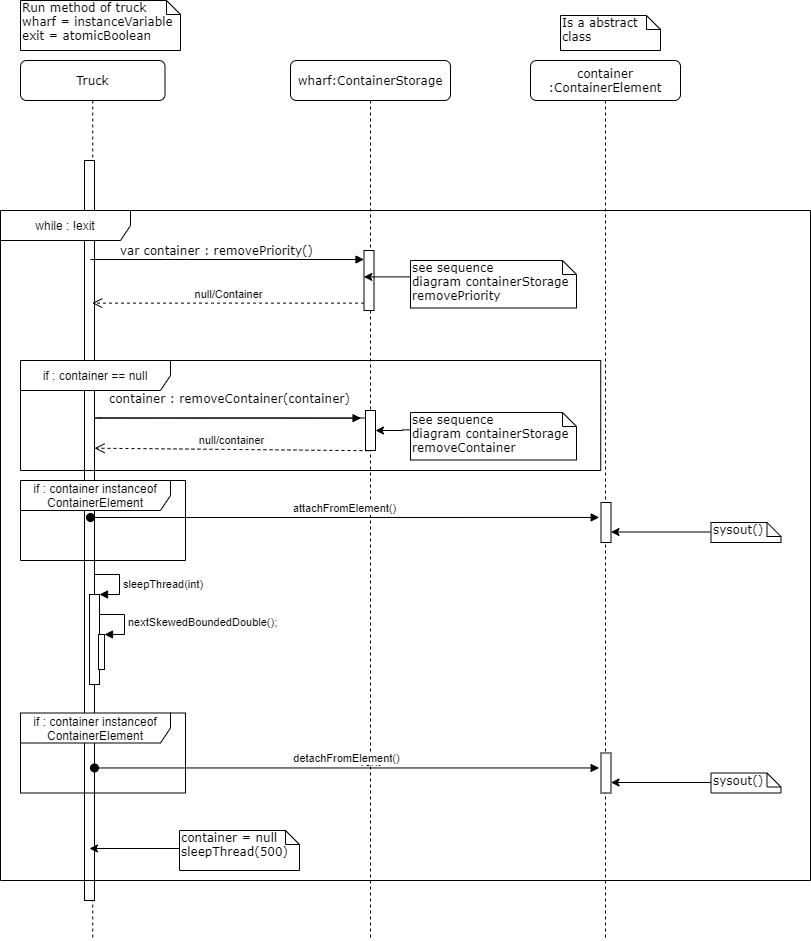

The diagram above was exported from draw.io. Its source (the exported page's mxGraphModel, read from the mxfile embedded in the PNG):
<mxGraphModel dx="700" dy="735" grid="1" gridSize="10" guides="1" tooltips="1" connect="1" arrows="1" fold="1" page="1" pageScale="1" pageWidth="827" pageHeight="1169" math="0" shadow="0">
  <root>
    <mxCell id="0" />
    <mxCell id="1" parent="0" />
    <mxCell id="mZtGUrL6PC_-UDbkxPnp-1" value="wharf:ContainerStorage" style="shape=umlLifeline;perimeter=lifelinePerimeter;whiteSpace=wrap;html=1;container=1;collapsible=0;recursiveResize=0;outlineConnect=0;rounded=1;shadow=0;comic=0;labelBackgroundColor=none;strokeWidth=1;fontFamily=Verdana;fontSize=12;align=center;" parent="1" vertex="1">
      <mxGeometry x="370" y="80" width="160" height="880" as="geometry" />
    </mxCell>
    <mxCell id="mZtGUrL6PC_-UDbkxPnp-2" value="" style="html=1;points=[];perimeter=orthogonalPerimeter;rounded=0;shadow=0;comic=0;labelBackgroundColor=none;strokeWidth=1;fontFamily=Verdana;fontSize=12;align=center;" parent="mZtGUrL6PC_-UDbkxPnp-1" vertex="1">
      <mxGeometry x="73.5" y="190" width="10" height="60" as="geometry" />
    </mxCell>
    <mxCell id="mZtGUrL6PC_-UDbkxPnp-34" value="Text" style="text;html=1;align=center;verticalAlign=middle;resizable=0;points=[];autosize=1;" parent="mZtGUrL6PC_-UDbkxPnp-1" vertex="1">
      <mxGeometry x="58.5" y="440" width="40" height="20" as="geometry" />
    </mxCell>
    <mxCell id="mZtGUrL6PC_-UDbkxPnp-25" value="container : removeContainer(container)" style="html=1;verticalAlign=bottom;endArrow=block;labelBackgroundColor=none;fontFamily=Verdana;fontSize=12;edgeStyle=elbowEdgeStyle;elbow=vertical;entryX=-0.443;entryY=0.191;entryDx=0;entryDy=0;entryPerimeter=0;" parent="mZtGUrL6PC_-UDbkxPnp-1" source="mZtGUrL6PC_-UDbkxPnp-23" target="mZtGUrL6PC_-UDbkxPnp-23" edge="1">
      <mxGeometry x="-0.5049" y="-10" relative="1" as="geometry">
        <mxPoint x="-199" y="357.4999999999999" as="sourcePoint" />
        <mxPoint x="593.5" y="357.5" as="targetPoint" />
        <Array as="points">
          <mxPoint x="-201" y="357.5" />
          <mxPoint x="-154" y="337.5" />
          <mxPoint x="-174" y="317.5" />
          <mxPoint x="-114" y="317.5" />
          <mxPoint x="-164" y="357.5" />
          <mxPoint x="-104" y="357.5" />
          <mxPoint x="-94" y="387.5" />
          <mxPoint x="-104" y="257.5" />
        </Array>
        <mxPoint as="offset" />
      </mxGeometry>
    </mxCell>
    <mxCell id="mZtGUrL6PC_-UDbkxPnp-26" value="null/container" style="html=1;verticalAlign=bottom;endArrow=open;dashed=1;endSize=8;exitX=0.295;exitY=1.005;exitDx=0;exitDy=0;exitPerimeter=0;" parent="mZtGUrL6PC_-UDbkxPnp-1" source="mZtGUrL6PC_-UDbkxPnp-23" edge="1">
      <mxGeometry relative="1" as="geometry">
        <mxPoint x="529" y="374.58000000000004" as="sourcePoint" />
        <mxPoint x="-196" y="387.70000000000005" as="targetPoint" />
      </mxGeometry>
    </mxCell>
    <mxCell id="mZtGUrL6PC_-UDbkxPnp-23" value="" style="html=1;points=[];perimeter=orthogonalPerimeter;rounded=0;shadow=0;comic=0;labelBackgroundColor=none;strokeWidth=1;fontFamily=Verdana;fontSize=12;align=center;" parent="mZtGUrL6PC_-UDbkxPnp-1" vertex="1">
      <mxGeometry x="75" y="350" width="10" height="40" as="geometry" />
    </mxCell>
    <mxCell id="mZtGUrL6PC_-UDbkxPnp-3" value="container :ContainerElement" style="shape=umlLifeline;perimeter=lifelinePerimeter;whiteSpace=wrap;html=1;container=1;collapsible=0;recursiveResize=0;outlineConnect=0;rounded=1;shadow=0;comic=0;labelBackgroundColor=none;strokeWidth=1;fontFamily=Verdana;fontSize=12;align=center;" parent="1" vertex="1">
      <mxGeometry x="610" y="80" width="150" height="880" as="geometry" />
    </mxCell>
    <mxCell id="mZtGUrL6PC_-UDbkxPnp-4" value="" style="html=1;points=[];perimeter=orthogonalPerimeter;rounded=0;shadow=0;comic=0;labelBackgroundColor=none;strokeWidth=1;fontFamily=Verdana;fontSize=12;align=center;" parent="mZtGUrL6PC_-UDbkxPnp-3" vertex="1">
      <mxGeometry x="70.5" y="442" width="10" height="40" as="geometry" />
    </mxCell>
    <mxCell id="mZtGUrL6PC_-UDbkxPnp-5" value="Truck" style="shape=umlLifeline;perimeter=lifelinePerimeter;whiteSpace=wrap;html=1;container=1;collapsible=0;recursiveResize=0;outlineConnect=0;rounded=1;shadow=0;comic=0;labelBackgroundColor=none;strokeWidth=1;fontFamily=Verdana;fontSize=12;align=center;" parent="1" vertex="1">
      <mxGeometry x="100" y="80" width="144.5" height="880" as="geometry" />
    </mxCell>
    <mxCell id="mZtGUrL6PC_-UDbkxPnp-6" value="" style="html=1;points=[];perimeter=orthogonalPerimeter;rounded=0;shadow=0;comic=0;labelBackgroundColor=none;strokeWidth=1;fontFamily=Verdana;fontSize=12;align=center;" parent="mZtGUrL6PC_-UDbkxPnp-5" vertex="1">
      <mxGeometry x="64" y="100" width="10" height="740" as="geometry" />
    </mxCell>
    <mxCell id="mZtGUrL6PC_-UDbkxPnp-7" value="" style="html=1;points=[];perimeter=orthogonalPerimeter;" parent="mZtGUrL6PC_-UDbkxPnp-5" vertex="1">
      <mxGeometry x="69" y="534" width="10" height="90" as="geometry" />
    </mxCell>
    <mxCell id="mZtGUrL6PC_-UDbkxPnp-8" value="sleepThread(int)" style="edgeStyle=orthogonalEdgeStyle;html=1;align=left;spacingLeft=2;endArrow=block;rounded=0;entryX=1;entryY=0;" parent="mZtGUrL6PC_-UDbkxPnp-5" target="mZtGUrL6PC_-UDbkxPnp-7" edge="1">
      <mxGeometry x="0.0769" relative="1" as="geometry">
        <mxPoint x="74" y="514" as="sourcePoint" />
        <Array as="points">
          <mxPoint x="99" y="514" />
        </Array>
        <mxPoint as="offset" />
      </mxGeometry>
    </mxCell>
    <mxCell id="mZtGUrL6PC_-UDbkxPnp-9" value="" style="html=1;points=[];perimeter=orthogonalPerimeter;" parent="mZtGUrL6PC_-UDbkxPnp-5" vertex="1">
      <mxGeometry x="78" y="574" width="6" height="35" as="geometry" />
    </mxCell>
    <mxCell id="mZtGUrL6PC_-UDbkxPnp-10" value="nextSkewedBoundedDouble();" style="edgeStyle=orthogonalEdgeStyle;html=1;align=left;spacingLeft=2;endArrow=block;rounded=0;entryX=1;entryY=0;" parent="mZtGUrL6PC_-UDbkxPnp-5" target="mZtGUrL6PC_-UDbkxPnp-9" edge="1">
      <mxGeometry relative="1" as="geometry">
        <mxPoint x="79" y="554" as="sourcePoint" />
        <Array as="points">
          <mxPoint x="104" y="554" />
        </Array>
      </mxGeometry>
    </mxCell>
    <mxCell id="mZtGUrL6PC_-UDbkxPnp-11" value="var container : removePriority()" style="html=1;verticalAlign=bottom;endArrow=block;labelBackgroundColor=none;fontFamily=Verdana;fontSize=12;edgeStyle=elbowEdgeStyle;elbow=vertical;" parent="1" target="mZtGUrL6PC_-UDbkxPnp-2" edge="1">
      <mxGeometry x="-0.0785" y="-1" relative="1" as="geometry">
        <mxPoint x="170" y="279" as="sourcePoint" />
        <mxPoint x="468.5" y="279" as="targetPoint" />
        <Array as="points">
          <mxPoint x="255" y="279" />
          <mxPoint x="215" y="259" />
          <mxPoint x="195" y="239" />
          <mxPoint x="255" y="239" />
          <mxPoint x="205" y="279" />
          <mxPoint x="265" y="279" />
          <mxPoint x="275" y="309" />
          <mxPoint x="265" y="179" />
        </Array>
        <mxPoint as="offset" />
      </mxGeometry>
    </mxCell>
    <mxCell id="mZtGUrL6PC_-UDbkxPnp-12" value="Run method of truck&lt;br&gt;wharf = instanceVariable&lt;br&gt;exit = atomicBoolean" style="shape=note;whiteSpace=wrap;html=1;size=14;verticalAlign=top;align=left;spacingTop=-6;rounded=0;shadow=0;comic=0;labelBackgroundColor=none;strokeWidth=1;fontFamily=Verdana;fontSize=12" parent="1" vertex="1">
      <mxGeometry x="100" y="20" width="160" height="50" as="geometry" />
    </mxCell>
    <mxCell id="mZtGUrL6PC_-UDbkxPnp-13" value="Is a abstract class" style="shape=note;whiteSpace=wrap;html=1;size=14;verticalAlign=top;align=left;spacingTop=-6;rounded=0;shadow=0;comic=0;labelBackgroundColor=none;strokeWidth=1;fontFamily=Verdana;fontSize=12" parent="1" vertex="1">
      <mxGeometry x="640" y="35" width="100" height="35" as="geometry" />
    </mxCell>
    <mxCell id="mZtGUrL6PC_-UDbkxPnp-16" value="null/Container" style="html=1;verticalAlign=bottom;endArrow=open;dashed=1;endSize=8;exitX=0.002;exitY=0.877;exitDx=0;exitDy=0;exitPerimeter=0;" parent="1" source="mZtGUrL6PC_-UDbkxPnp-2" target="mZtGUrL6PC_-UDbkxPnp-5" edge="1">
      <mxGeometry relative="1" as="geometry">
        <mxPoint x="499" y="390" as="sourcePoint" />
        <mxPoint x="190.75" y="322.6199999999999" as="targetPoint" />
      </mxGeometry>
    </mxCell>
    <mxCell id="mZtGUrL6PC_-UDbkxPnp-17" value="" style="edgeStyle=orthogonalEdgeStyle;rounded=0;orthogonalLoop=1;jettySize=auto;html=1;" parent="1" source="mZtGUrL6PC_-UDbkxPnp-18" edge="1">
      <mxGeometry relative="1" as="geometry">
        <mxPoint x="169" y="868.0000000000001" as="targetPoint" />
        <Array as="points">
          <mxPoint x="307" y="868" />
        </Array>
      </mxGeometry>
    </mxCell>
    <mxCell id="mZtGUrL6PC_-UDbkxPnp-18" value="container = null&lt;br&gt;sleepThread(500)" style="shape=note;whiteSpace=wrap;html=1;size=14;verticalAlign=top;align=left;spacingTop=-6;rounded=0;shadow=0;comic=0;labelBackgroundColor=none;strokeWidth=1;fontFamily=Verdana;fontSize=12" parent="1" vertex="1">
      <mxGeometry x="259" y="850" width="120" height="40" as="geometry" />
    </mxCell>
    <mxCell id="mZtGUrL6PC_-UDbkxPnp-19" value="attachFromElement()" style="html=1;verticalAlign=bottom;startArrow=oval;startFill=1;endArrow=block;startSize=8;entryX=-0.181;entryY=0.374;entryDx=0;entryDy=0;entryPerimeter=0;" parent="1" target="mZtGUrL6PC_-UDbkxPnp-4" edge="1">
      <mxGeometry width="60" relative="1" as="geometry">
        <mxPoint x="170" y="537" as="sourcePoint" />
        <mxPoint x="280.5" y="512" as="targetPoint" />
      </mxGeometry>
    </mxCell>
    <mxCell id="mZtGUrL6PC_-UDbkxPnp-20" value="" style="edgeStyle=orthogonalEdgeStyle;rounded=0;orthogonalLoop=1;jettySize=auto;html=1;entryX=0.914;entryY=0.684;entryDx=0;entryDy=0;entryPerimeter=0;" parent="1" edge="1">
      <mxGeometry relative="1" as="geometry">
        <mxPoint x="690.5" y="551.4999999999999" as="targetPoint" />
        <Array as="points">
          <mxPoint x="839.3600000000001" y="551.14" />
        </Array>
        <mxPoint x="791.3600000000001" y="551.4999999999999" as="sourcePoint" />
      </mxGeometry>
    </mxCell>
    <mxCell id="mZtGUrL6PC_-UDbkxPnp-21" value="sysout()" style="shape=note;whiteSpace=wrap;html=1;size=14;verticalAlign=top;align=left;spacingTop=-6;rounded=0;shadow=0;comic=0;labelBackgroundColor=none;strokeWidth=1;fontFamily=Verdana;fontSize=12" parent="1" vertex="1">
      <mxGeometry x="790.5" y="542" width="70" height="20" as="geometry" />
    </mxCell>
    <mxCell id="mZtGUrL6PC_-UDbkxPnp-27" value="" style="edgeStyle=orthogonalEdgeStyle;rounded=0;orthogonalLoop=1;jettySize=auto;html=1;entryX=-0.017;entryY=0.44;entryDx=0;entryDy=0;entryPerimeter=0;" parent="1" target="mZtGUrL6PC_-UDbkxPnp-2" edge="1">
      <mxGeometry relative="1" as="geometry">
        <mxPoint x="472.1400000000001" y="297.3600000000001" as="targetPoint" />
        <Array as="points">
          <mxPoint x="523" y="297" />
        </Array>
        <mxPoint x="509" y="297.3600000000001" as="sourcePoint" />
      </mxGeometry>
    </mxCell>
    <mxCell id="mZtGUrL6PC_-UDbkxPnp-28" value="see sequence diagram&amp;nbsp;containerStorage removePriority" style="shape=note;whiteSpace=wrap;html=1;size=14;verticalAlign=top;align=left;spacingTop=-6;rounded=0;shadow=0;comic=0;labelBackgroundColor=none;strokeWidth=1;fontFamily=Verdana;fontSize=12" parent="1" vertex="1">
      <mxGeometry x="490" y="280" width="166" height="47.5" as="geometry" />
    </mxCell>
    <mxCell id="mZtGUrL6PC_-UDbkxPnp-29" value="if : container instanceof ContainerElement" style="shape=umlFrame;whiteSpace=wrap;html=1;width=150;height=30;" parent="1" vertex="1">
      <mxGeometry x="100" y="500" width="165" height="80" as="geometry" />
    </mxCell>
    <mxCell id="mZtGUrL6PC_-UDbkxPnp-30" value="&lt;span style=&quot;white-space: normal&quot;&gt;while : !exit&lt;/span&gt;" style="shape=umlFrame;whiteSpace=wrap;html=1;width=130;height=30;" parent="1" vertex="1">
      <mxGeometry x="80" y="230" width="810" height="670" as="geometry" />
    </mxCell>
    <mxCell id="mZtGUrL6PC_-UDbkxPnp-46" value="" style="edgeStyle=orthogonalEdgeStyle;rounded=0;orthogonalLoop=1;jettySize=auto;html=1;" parent="1" target="mZtGUrL6PC_-UDbkxPnp-23" edge="1">
      <mxGeometry relative="1" as="geometry">
        <mxPoint x="472.1400000000003" y="449.3600000000001" as="targetPoint" />
        <Array as="points" />
        <mxPoint x="509" y="449.3600000000001" as="sourcePoint" />
      </mxGeometry>
    </mxCell>
    <mxCell id="mZtGUrL6PC_-UDbkxPnp-47" value="see sequence diagram&amp;nbsp;containerStorage removeContainer" style="shape=note;whiteSpace=wrap;html=1;size=14;verticalAlign=top;align=left;spacingTop=-6;rounded=0;shadow=0;comic=0;labelBackgroundColor=none;strokeWidth=1;fontFamily=Verdana;fontSize=12" parent="1" vertex="1">
      <mxGeometry x="490" y="432" width="166" height="47.5" as="geometry" />
    </mxCell>
    <mxCell id="mZtGUrL6PC_-UDbkxPnp-48" value="Text" style="text;html=1;align=center;verticalAlign=middle;resizable=0;points=[];autosize=1;" parent="1" vertex="1">
      <mxGeometry x="428.5" y="770.5" width="40" height="20" as="geometry" />
    </mxCell>
    <mxCell id="mZtGUrL6PC_-UDbkxPnp-49" value="" style="html=1;points=[];perimeter=orthogonalPerimeter;rounded=0;shadow=0;comic=0;labelBackgroundColor=none;strokeWidth=1;fontFamily=Verdana;fontSize=12;align=center;" parent="1" vertex="1">
      <mxGeometry x="680.5" y="772.5" width="10" height="40" as="geometry" />
    </mxCell>
    <mxCell id="mZtGUrL6PC_-UDbkxPnp-50" value="detachFromElement()" style="html=1;verticalAlign=bottom;startArrow=oval;startFill=1;endArrow=block;startSize=8;entryX=-0.181;entryY=0.374;entryDx=0;entryDy=0;entryPerimeter=0;" parent="1" source="mZtGUrL6PC_-UDbkxPnp-6" target="mZtGUrL6PC_-UDbkxPnp-49" edge="1">
      <mxGeometry width="60" relative="1" as="geometry">
        <mxPoint x="150" y="787.46" as="sourcePoint" />
        <mxPoint x="280.5" y="762.5" as="targetPoint" />
      </mxGeometry>
    </mxCell>
    <mxCell id="mZtGUrL6PC_-UDbkxPnp-51" value="" style="edgeStyle=orthogonalEdgeStyle;rounded=0;orthogonalLoop=1;jettySize=auto;html=1;entryX=0.914;entryY=0.684;entryDx=0;entryDy=0;entryPerimeter=0;" parent="1" edge="1">
      <mxGeometry relative="1" as="geometry">
        <mxPoint x="690.5" y="802" as="targetPoint" />
        <Array as="points">
          <mxPoint x="839.3600000000001" y="801.64" />
        </Array>
        <mxPoint x="791.3600000000001" y="802" as="sourcePoint" />
      </mxGeometry>
    </mxCell>
    <mxCell id="mZtGUrL6PC_-UDbkxPnp-52" value="sysout()" style="shape=note;whiteSpace=wrap;html=1;size=14;verticalAlign=top;align=left;spacingTop=-6;rounded=0;shadow=0;comic=0;labelBackgroundColor=none;strokeWidth=1;fontFamily=Verdana;fontSize=12" parent="1" vertex="1">
      <mxGeometry x="790.5" y="792.5" width="70" height="20" as="geometry" />
    </mxCell>
    <mxCell id="mZtGUrL6PC_-UDbkxPnp-53" value="if : container instanceof ContainerElement" style="shape=umlFrame;whiteSpace=wrap;html=1;width=150;height=30;" parent="1" vertex="1">
      <mxGeometry x="100" y="732.5" width="165" height="80" as="geometry" />
    </mxCell>
    <mxCell id="mZtGUrL6PC_-UDbkxPnp-57" value="if : container == null" style="shape=umlFrame;whiteSpace=wrap;html=1;width=150;height=30;" parent="1" vertex="1">
      <mxGeometry x="100" y="380" width="580.25" height="110" as="geometry" />
    </mxCell>
  </root>
</mxGraphModel>